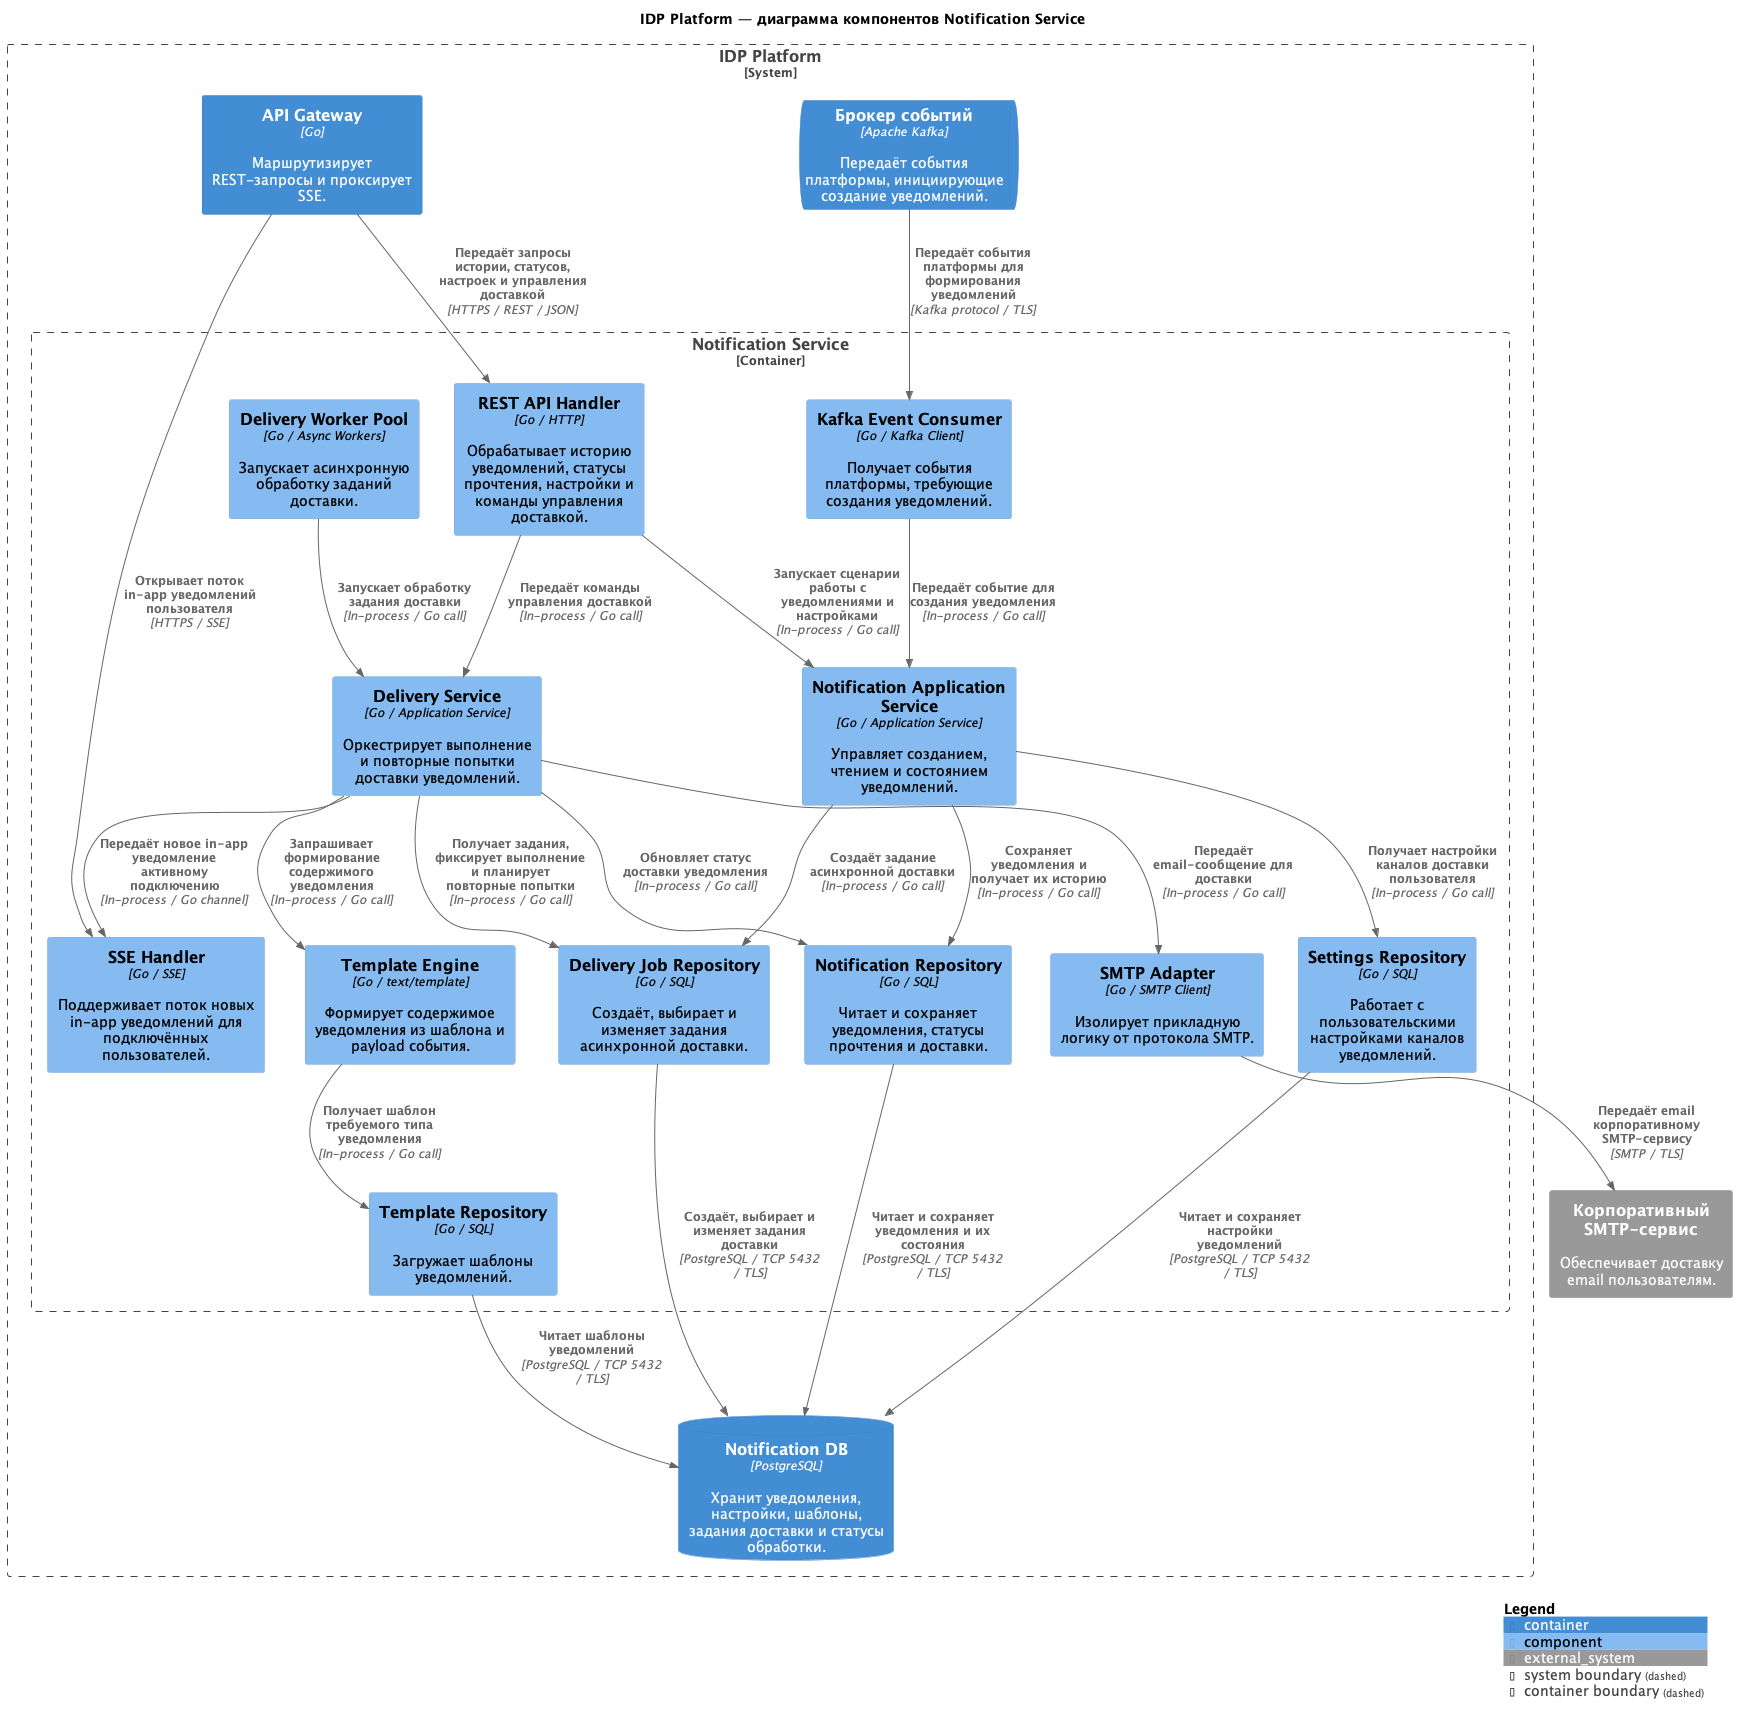

The diagram above was rendered by PlantUML. Its source (embedded in the PNG):
@startuml IDP_Platform_Notification_Service_L3

'!ENABLE_ALL_PLANT_ELEMENTS = 1
!include <C4/C4_Component>

title IDP Platform — диаграмма компонентов Notification Service

LAYOUT_TOP_DOWN()

System_Boundary(idpPlatform, "IDP Platform") {

    Container(gateway, "API Gateway", "Go", "Маршрутизирует REST-запросы и проксирует SSE.")

    ContainerQueue(eventStreams, "Брокер событий", "Apache Kafka", "Передаёт события платформы, инициирующие создание уведомлений.")

    ContainerDb(notificationDb, "Notification DB", "PostgreSQL", "Хранит уведомления, настройки, шаблоны, задания доставки и статусы обработки.")

    Container_Boundary(notificationService, "Notification Service") {

        Component(restHandler, "REST API Handler", "Go / HTTP", "Обрабатывает историю уведомлений, статусы прочтения, настройки и команды управления доставкой.")

        Component(eventConsumer, "Kafka Event Consumer", "Go / Kafka Client", "Получает события платформы, требующие создания уведомлений.")

        Component(sseHandler, "SSE Handler", "Go / SSE", "Поддерживает поток новых in-app уведомлений для подключённых пользователей.")

        Component(workerPool, "Delivery Worker Pool", "Go / Async Workers", "Запускает асинхронную обработку заданий доставки.")

        Component(notificationServiceApp, "Notification Application Service", "Go / Application Service", "Управляет созданием, чтением и состоянием уведомлений.")

        Component(deliveryService, "Delivery Service", "Go / Application Service", "Оркестрирует выполнение и повторные попытки доставки уведомлений.")

        Component(templateEngine, "Template Engine", "Go / text/template", "Формирует содержимое уведомления из шаблона и payload события.")

        Component(notificationRepo, "Notification Repository", "Go / SQL", "Читает и сохраняет уведомления, статусы прочтения и доставки.")

        Component(settingsRepo, "Settings Repository", "Go / SQL", "Работает с пользовательскими настройками каналов уведомлений.")

        Component(templateRepo, "Template Repository", "Go / SQL", "Загружает шаблоны уведомлений.")

        Component(jobRepo, "Delivery Job Repository", "Go / SQL", "Создаёт, выбирает и изменяет задания асинхронной доставки.")

        Component(smtpAdapter, "SMTP Adapter", "Go / SMTP Client", "Изолирует прикладную логику от протокола SMTP.")
    }
}

System_Ext(smtp, "Корпоративный SMTP-сервис", "Обеспечивает доставку email пользователям.")

Rel(gateway, restHandler, "Передаёт запросы истории, статусов, настроек и управления доставкой", "HTTPS / REST / JSON")

Rel(gateway, sseHandler, "Открывает поток in-app уведомлений пользователя", "HTTPS / SSE")

Rel(eventStreams, eventConsumer, "Передаёт события платформы для формирования уведомлений", "Kafka protocol / TLS")

Rel(restHandler, notificationServiceApp, "Запускает сценарии работы с уведомлениями и настройками", "In-process / Go call")

Rel(restHandler, deliveryService, "Передаёт команды управления доставкой", "In-process / Go call")

Rel(eventConsumer, notificationServiceApp, "Передаёт событие для создания уведомления", "In-process / Go call")

Rel(workerPool, deliveryService, "Запускает обработку задания доставки", "In-process / Go call")

Rel(notificationServiceApp, notificationRepo, "Сохраняет уведомления и получает их историю", "In-process / Go call")

Rel(notificationServiceApp, settingsRepo, "Получает настройки каналов доставки пользователя", "In-process / Go call")

Rel(notificationServiceApp, jobRepo, "Создаёт задание асинхронной доставки", "In-process / Go call")

Rel(deliveryService, jobRepo, "Получает задания, фиксирует выполнение и планирует повторные попытки", "In-process / Go call")

Rel(deliveryService, templateEngine, "Запрашивает формирование содержимого уведомления", "In-process / Go call")

Rel(deliveryService, sseHandler, "Передаёт новое in-app уведомление активному подключению", "In-process / Go channel")

Rel(deliveryService, smtpAdapter, "Передаёт email-сообщение для доставки", "In-process / Go call")

Rel(deliveryService, notificationRepo, "Обновляет статус доставки уведомления", "In-process / Go call")

Rel(templateEngine, templateRepo, "Получает шаблон требуемого типа уведомления", "In-process / Go call")

Rel(smtpAdapter, smtp, "Передаёт email корпоративному SMTP-сервису", "SMTP / TLS")

Rel(notificationRepo, notificationDb, "Читает и сохраняет уведомления и их состояния", "PostgreSQL / TCP 5432 / TLS")

Rel(settingsRepo, notificationDb, "Читает и сохраняет настройки уведомлений", "PostgreSQL / TCP 5432 / TLS")

Rel(templateRepo, notificationDb, "Читает шаблоны уведомлений", "PostgreSQL / TCP 5432 / TLS")

Rel(jobRepo, notificationDb, "Создаёт, выбирает и изменяет задания доставки", "PostgreSQL / TCP 5432 / TLS")

SHOW_LEGEND()

@enduml